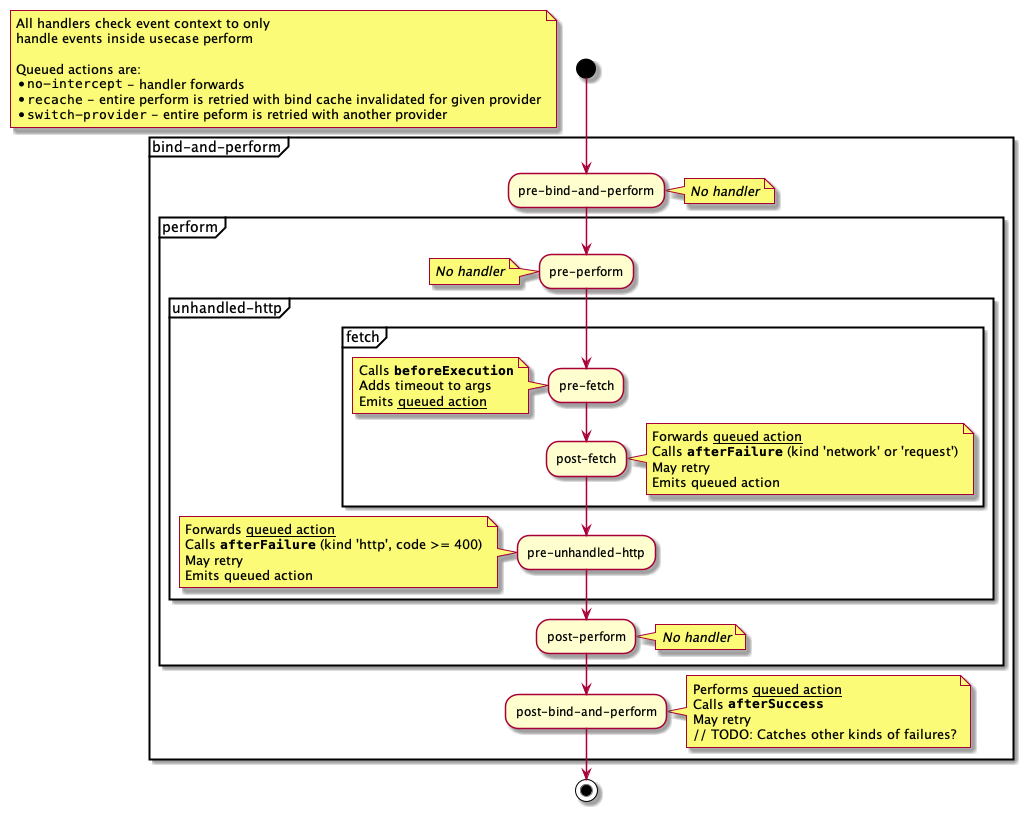

The diagram above was rendered by PlantUML. Its source (embedded in the PNG):
@startuml

start

floating note
	All handlers check event context to only
	handle events inside usecase perform

	Queued actions are:
	* ""no-intercept"" - handler forwards
	* ""recache"" - entire perform is retried with bind cache invalidated for given provider
	* ""switch-provider"" - entire peform is retried with another provider
end note

partition bind-and-perform {
	:pre-bind-and-perform;
	note right
		//No handler//
	end note

	partition perform {
		:pre-perform;
		note left
			//No handler//
		end note

		partition unhandled-http {
			partition fetch {
				:pre-fetch;
				note left
					Calls **""beforeExecution""**
					Adds timeout to args
					Emits __queued action__
				end note

				:post-fetch;
				note right
					Forwards __queued action__
					Calls **""afterFailure""** (kind 'network' or 'request')
					May retry
					Emits queued action
				end note
			}
			:pre-unhandled-http;
			note left
				Forwards __queued action__
				Calls **""afterFailure""** (kind 'http', code >= 400)
				May retry
				Emits queued action
			end note
		}

		:post-perform;
		note right
			//No handler//
		end note
	}

	:post-bind-and-perform;
	note right
		Performs __queued action__
		Calls **""afterSuccess""**
		May retry
		// TODO: Catches other kinds of failures?
	end note
}

stop

@enduml